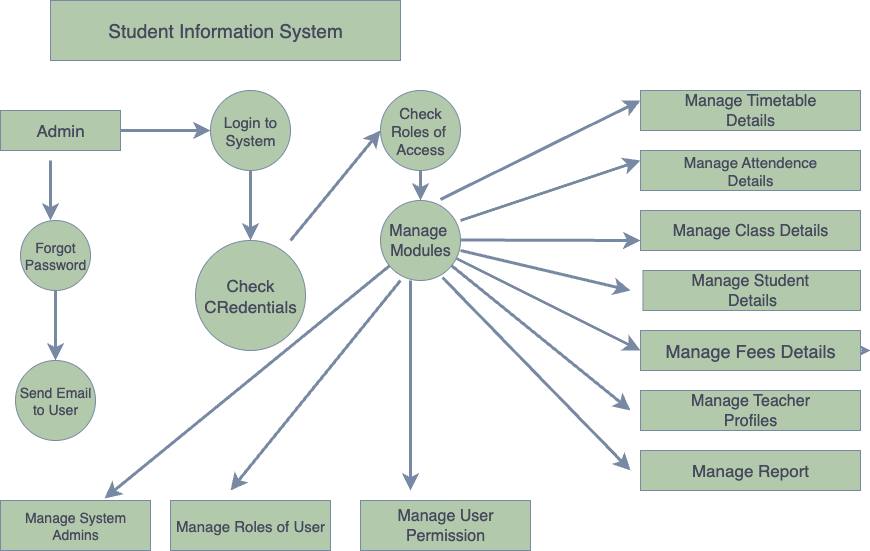

The diagram above was exported from draw.io. Its source (the exported page's mxGraphModel, read from the mxfile embedded in the PNG):
<mxGraphModel dx="845" dy="1265" grid="1" gridSize="10" guides="1" tooltips="1" connect="1" arrows="1" fold="1" page="1" pageScale="1" pageWidth="827" pageHeight="1169" background="light-dark(#ffffff, #e3e1ce)" math="0" shadow="0">
  <root>
    <mxCell id="0" />
    <mxCell id="1" parent="0" />
    <mxCell id="FthunNu0_1gK1bo0_IrB-1" value="&lt;font style=&quot;font-size: 19px;&quot;&gt;Student Information System&lt;/font&gt;" style="rounded=0;whiteSpace=wrap;html=1;labelBackgroundColor=none;fillColor=#B2C9AB;strokeColor=#788AA3;fontColor=#46495D;" vertex="1" parent="1">
      <mxGeometry x="70" y="80" width="350" height="60" as="geometry" />
    </mxCell>
    <mxCell id="FthunNu0_1gK1bo0_IrB-3" value="&lt;font style=&quot;font-size: 17px;&quot;&gt;Admin&lt;/font&gt;" style="rounded=0;whiteSpace=wrap;html=1;labelBackgroundColor=none;fillColor=#B2C9AB;strokeColor=#788AA3;fontColor=#46495D;" vertex="1" parent="1">
      <mxGeometry x="20" y="190" width="120" height="40" as="geometry" />
    </mxCell>
    <mxCell id="FthunNu0_1gK1bo0_IrB-4" value="" style="endArrow=classic;html=1;rounded=0;fontSize=12;startSize=8;endSize=8;curved=1;labelBackgroundColor=none;fontColor=default;strokeColor=#788AA3;strokeWidth=3;" edge="1" parent="1">
      <mxGeometry width="50" height="50" relative="1" as="geometry">
        <mxPoint x="70" y="240" as="sourcePoint" />
        <mxPoint x="70" y="300" as="targetPoint" />
      </mxGeometry>
    </mxCell>
    <mxCell id="FthunNu0_1gK1bo0_IrB-5" value="Forgot&lt;div&gt;Password&lt;/div&gt;" style="ellipse;whiteSpace=wrap;html=1;aspect=fixed;fontSize=14;labelBackgroundColor=none;fillColor=#B2C9AB;strokeColor=#788AA3;fontColor=#46495D;" vertex="1" parent="1">
      <mxGeometry x="40" y="300" width="70" height="70" as="geometry" />
    </mxCell>
    <mxCell id="FthunNu0_1gK1bo0_IrB-8" value="" style="endArrow=classic;html=1;rounded=0;fontSize=12;startSize=8;endSize=8;curved=1;exitX=0.5;exitY=1;exitDx=0;exitDy=0;labelBackgroundColor=none;fontColor=default;strokeColor=#788AA3;strokeWidth=3;" edge="1" parent="1" source="FthunNu0_1gK1bo0_IrB-5">
      <mxGeometry width="50" height="50" relative="1" as="geometry">
        <mxPoint x="200" y="390" as="sourcePoint" />
        <mxPoint x="75" y="440" as="targetPoint" />
      </mxGeometry>
    </mxCell>
    <mxCell id="FthunNu0_1gK1bo0_IrB-9" value="Send Email&lt;div&gt;to User&lt;/div&gt;" style="ellipse;whiteSpace=wrap;html=1;aspect=fixed;fontSize=14;labelBackgroundColor=none;fillColor=#B2C9AB;strokeColor=#788AA3;fontColor=#46495D;" vertex="1" parent="1">
      <mxGeometry x="35" y="440" width="80" height="80" as="geometry" />
    </mxCell>
    <mxCell id="FthunNu0_1gK1bo0_IrB-10" value="" style="endArrow=classic;html=1;rounded=0;fontSize=12;startSize=8;endSize=8;curved=1;exitX=1;exitY=0.5;exitDx=0;exitDy=0;labelBackgroundColor=none;fontColor=default;strokeColor=#788AA3;entryX=0;entryY=0.5;entryDx=0;entryDy=0;strokeWidth=3;" edge="1" parent="1" source="FthunNu0_1gK1bo0_IrB-3" target="FthunNu0_1gK1bo0_IrB-17">
      <mxGeometry width="50" height="50" relative="1" as="geometry">
        <mxPoint x="170" y="240" as="sourcePoint" />
        <mxPoint x="220" y="210" as="targetPoint" />
      </mxGeometry>
    </mxCell>
    <mxCell id="FthunNu0_1gK1bo0_IrB-71" value="" style="edgeLabel;html=1;align=center;verticalAlign=middle;resizable=0;points=[];fontSize=12;strokeColor=#788AA3;fontColor=#46495D;fillColor=#B2C9AB;labelBackgroundColor=none;" vertex="1" connectable="0" parent="FthunNu0_1gK1bo0_IrB-10">
      <mxGeometry x="0.125" relative="1" as="geometry">
        <mxPoint x="-1" as="offset" />
      </mxGeometry>
    </mxCell>
    <mxCell id="FthunNu0_1gK1bo0_IrB-17" value="Login to System" style="ellipse;whiteSpace=wrap;html=1;aspect=fixed;fontSize=15;labelBackgroundColor=none;fillColor=#B2C9AB;strokeColor=#788AA3;fontColor=#46495D;" vertex="1" parent="1">
      <mxGeometry x="230" y="170" width="80" height="80" as="geometry" />
    </mxCell>
    <mxCell id="FthunNu0_1gK1bo0_IrB-18" value="" style="endArrow=classic;html=1;rounded=0;fontSize=12;startSize=8;endSize=8;curved=1;exitX=0.5;exitY=1;exitDx=0;exitDy=0;labelBackgroundColor=none;fontColor=default;strokeColor=#788AA3;strokeWidth=3;" edge="1" parent="1" source="FthunNu0_1gK1bo0_IrB-17">
      <mxGeometry width="50" height="50" relative="1" as="geometry">
        <mxPoint x="210" y="330" as="sourcePoint" />
        <mxPoint x="270" y="320" as="targetPoint" />
      </mxGeometry>
    </mxCell>
    <mxCell id="FthunNu0_1gK1bo0_IrB-20" style="edgeStyle=none;curved=1;rounded=0;orthogonalLoop=1;jettySize=auto;html=1;exitX=0;exitY=1;exitDx=0;exitDy=0;fontSize=12;startSize=8;endSize=8;labelBackgroundColor=none;fontColor=default;strokeColor=#788AA3;" edge="1" parent="1">
      <mxGeometry relative="1" as="geometry">
        <mxPoint x="219.03805922287438" y="430.9619407771256" as="sourcePoint" />
        <mxPoint x="219.03805922287438" y="430.9619407771256" as="targetPoint" />
      </mxGeometry>
    </mxCell>
    <mxCell id="FthunNu0_1gK1bo0_IrB-26" value="Check&lt;div&gt;CRedentials&lt;/div&gt;" style="ellipse;whiteSpace=wrap;html=1;aspect=fixed;fontSize=17;labelBackgroundColor=none;fillColor=#B2C9AB;strokeColor=#788AA3;fontColor=#46495D;" vertex="1" parent="1">
      <mxGeometry x="215" y="320" width="110" height="110" as="geometry" />
    </mxCell>
    <mxCell id="FthunNu0_1gK1bo0_IrB-27" value="Check&lt;div&gt;Roles of&amp;nbsp;&lt;/div&gt;&lt;div&gt;Access&lt;/div&gt;" style="ellipse;whiteSpace=wrap;html=1;aspect=fixed;fontSize=15;labelBackgroundColor=none;fillColor=#B2C9AB;strokeColor=#788AA3;fontColor=#46495D;" vertex="1" parent="1">
      <mxGeometry x="400" y="170" width="80" height="80" as="geometry" />
    </mxCell>
    <mxCell id="FthunNu0_1gK1bo0_IrB-29" value="" style="endArrow=classic;html=1;rounded=0;fontSize=12;startSize=8;endSize=8;curved=1;entryX=0;entryY=0.5;entryDx=0;entryDy=0;labelBackgroundColor=none;fontColor=default;strokeColor=#788AA3;strokeWidth=3;" edge="1" parent="1" target="FthunNu0_1gK1bo0_IrB-27">
      <mxGeometry width="50" height="50" relative="1" as="geometry">
        <mxPoint x="310" y="320" as="sourcePoint" />
        <mxPoint x="360" y="270" as="targetPoint" />
      </mxGeometry>
    </mxCell>
    <mxCell id="FthunNu0_1gK1bo0_IrB-31" value="" style="endArrow=classic;html=1;rounded=0;fontSize=12;startSize=8;endSize=8;curved=1;exitX=0.5;exitY=1;exitDx=0;exitDy=0;labelBackgroundColor=none;fontColor=default;strokeColor=#788AA3;strokeWidth=3;" edge="1" parent="1" source="FthunNu0_1gK1bo0_IrB-27" target="FthunNu0_1gK1bo0_IrB-37">
      <mxGeometry width="50" height="50" relative="1" as="geometry">
        <mxPoint x="400" y="280" as="sourcePoint" />
        <mxPoint x="440" y="320" as="targetPoint" />
      </mxGeometry>
    </mxCell>
    <mxCell id="FthunNu0_1gK1bo0_IrB-37" value="Manage&amp;nbsp;&lt;div&gt;Modules&lt;/div&gt;" style="ellipse;whiteSpace=wrap;html=1;aspect=fixed;fontSize=16;labelBackgroundColor=none;fillColor=#B2C9AB;strokeColor=#788AA3;fontColor=#46495D;" vertex="1" parent="1">
      <mxGeometry x="400" y="280" width="80" height="80" as="geometry" />
    </mxCell>
    <mxCell id="FthunNu0_1gK1bo0_IrB-39" value="Manage System&lt;div&gt;Admins&lt;/div&gt;" style="rounded=0;whiteSpace=wrap;html=1;fontSize=14;labelBackgroundColor=none;fillColor=#B2C9AB;strokeColor=#788AA3;fontColor=#46495D;" vertex="1" parent="1">
      <mxGeometry x="20" y="580" width="150" height="50" as="geometry" />
    </mxCell>
    <mxCell id="FthunNu0_1gK1bo0_IrB-40" value="Manage Roles of User" style="rounded=0;whiteSpace=wrap;html=1;fontSize=15;labelBackgroundColor=none;fillColor=#B2C9AB;strokeColor=#788AA3;fontColor=#46495D;" vertex="1" parent="1">
      <mxGeometry x="190" y="580" width="160" height="50" as="geometry" />
    </mxCell>
    <mxCell id="FthunNu0_1gK1bo0_IrB-41" value="Manage User&lt;div&gt;Permission&lt;/div&gt;" style="rounded=0;whiteSpace=wrap;html=1;fontSize=16;labelBackgroundColor=none;fillColor=#B2C9AB;strokeColor=#788AA3;fontColor=#46495D;" vertex="1" parent="1">
      <mxGeometry x="380" y="580" width="170" height="50" as="geometry" />
    </mxCell>
    <mxCell id="FthunNu0_1gK1bo0_IrB-43" value="" style="endArrow=classic;html=1;rounded=0;fontSize=12;startSize=8;endSize=8;curved=1;labelBackgroundColor=none;fontColor=default;strokeColor=#788AA3;" edge="1" parent="1">
      <mxGeometry width="50" height="50" relative="1" as="geometry">
        <mxPoint x="240" y="550" as="sourcePoint" />
        <mxPoint x="240" y="550" as="targetPoint" />
      </mxGeometry>
    </mxCell>
    <mxCell id="FthunNu0_1gK1bo0_IrB-48" value="" style="endArrow=classic;html=1;rounded=0;fontSize=12;startSize=8;endSize=8;curved=1;entryX=0.693;entryY=-0.04;entryDx=0;entryDy=0;entryPerimeter=0;labelBackgroundColor=none;fontColor=default;strokeColor=#788AA3;strokeWidth=3;" edge="1" parent="1" source="FthunNu0_1gK1bo0_IrB-37" target="FthunNu0_1gK1bo0_IrB-39">
      <mxGeometry width="50" height="50" relative="1" as="geometry">
        <mxPoint x="160" y="520" as="sourcePoint" />
        <mxPoint x="90" y="570" as="targetPoint" />
      </mxGeometry>
    </mxCell>
    <mxCell id="FthunNu0_1gK1bo0_IrB-49" value="" style="endArrow=classic;html=1;rounded=0;fontSize=12;startSize=8;endSize=8;curved=1;labelBackgroundColor=none;fontColor=default;strokeColor=#788AA3;strokeWidth=3;" edge="1" parent="1">
      <mxGeometry width="50" height="50" relative="1" as="geometry">
        <mxPoint x="420" y="360" as="sourcePoint" />
        <mxPoint x="250" y="570" as="targetPoint" />
      </mxGeometry>
    </mxCell>
    <mxCell id="FthunNu0_1gK1bo0_IrB-50" value="" style="endArrow=classic;html=1;rounded=0;fontSize=12;startSize=8;endSize=8;curved=1;labelBackgroundColor=none;fontColor=default;strokeColor=#788AA3;strokeWidth=3;" edge="1" parent="1">
      <mxGeometry width="50" height="50" relative="1" as="geometry">
        <mxPoint x="430" y="360" as="sourcePoint" />
        <mxPoint x="430" y="570" as="targetPoint" />
      </mxGeometry>
    </mxCell>
    <mxCell id="FthunNu0_1gK1bo0_IrB-51" value="Manage Timetable&lt;div&gt;Details&lt;/div&gt;" style="rounded=0;whiteSpace=wrap;html=1;fontSize=16;labelBackgroundColor=none;fillColor=#B2C9AB;strokeColor=#788AA3;fontColor=#46495D;" vertex="1" parent="1">
      <mxGeometry x="660" y="170" width="220" height="40" as="geometry" />
    </mxCell>
    <mxCell id="FthunNu0_1gK1bo0_IrB-52" value="Manage Attendence&lt;div&gt;Details&lt;/div&gt;" style="rounded=0;whiteSpace=wrap;html=1;fontSize=15;labelBackgroundColor=none;fillColor=#B2C9AB;strokeColor=#788AA3;fontColor=#46495D;" vertex="1" parent="1">
      <mxGeometry x="660" y="230" width="220" height="40" as="geometry" />
    </mxCell>
    <mxCell id="FthunNu0_1gK1bo0_IrB-53" value="Manage Class Details" style="rounded=0;whiteSpace=wrap;html=1;fontSize=16;labelBackgroundColor=none;fillColor=#B2C9AB;strokeColor=#788AA3;fontColor=#46495D;" vertex="1" parent="1">
      <mxGeometry x="660" y="290" width="220" height="40" as="geometry" />
    </mxCell>
    <mxCell id="FthunNu0_1gK1bo0_IrB-54" value="Manage Student&amp;nbsp;&lt;div&gt;Details&lt;/div&gt;" style="rounded=0;whiteSpace=wrap;html=1;fontSize=16;labelBackgroundColor=none;fillColor=#B2C9AB;strokeColor=#788AA3;fontColor=#46495D;" vertex="1" parent="1">
      <mxGeometry x="662.5" y="350" width="217.5" height="40" as="geometry" />
    </mxCell>
    <mxCell id="FthunNu0_1gK1bo0_IrB-61" style="edgeStyle=none;curved=1;rounded=0;orthogonalLoop=1;jettySize=auto;html=1;exitX=1;exitY=0.5;exitDx=0;exitDy=0;fontSize=12;startSize=8;endSize=8;labelBackgroundColor=none;fontColor=default;strokeColor=#788AA3;" edge="1" parent="1" source="FthunNu0_1gK1bo0_IrB-55">
      <mxGeometry relative="1" as="geometry">
        <mxPoint x="890" y="430" as="targetPoint" />
      </mxGeometry>
    </mxCell>
    <mxCell id="FthunNu0_1gK1bo0_IrB-55" value="Manage Fees Details" style="rounded=0;whiteSpace=wrap;html=1;fontSize=18;labelBackgroundColor=none;fillColor=#B2C9AB;strokeColor=#788AA3;fontColor=#46495D;" vertex="1" parent="1">
      <mxGeometry x="660" y="410" width="220" height="40" as="geometry" />
    </mxCell>
    <mxCell id="FthunNu0_1gK1bo0_IrB-56" value="Manage Teacher&lt;div&gt;Profiles&lt;/div&gt;" style="rounded=0;whiteSpace=wrap;html=1;fontSize=16;labelBackgroundColor=none;fillColor=#B2C9AB;strokeColor=#788AA3;fontColor=#46495D;" vertex="1" parent="1">
      <mxGeometry x="660" y="470" width="220" height="40" as="geometry" />
    </mxCell>
    <mxCell id="FthunNu0_1gK1bo0_IrB-57" style="edgeStyle=none;curved=1;rounded=0;orthogonalLoop=1;jettySize=auto;html=1;exitX=0.5;exitY=1;exitDx=0;exitDy=0;fontSize=12;startSize=8;endSize=8;labelBackgroundColor=none;fontColor=default;strokeColor=#788AA3;" edge="1" parent="1" source="FthunNu0_1gK1bo0_IrB-54" target="FthunNu0_1gK1bo0_IrB-54">
      <mxGeometry relative="1" as="geometry" />
    </mxCell>
    <mxCell id="FthunNu0_1gK1bo0_IrB-58" value="Manage Report" style="whiteSpace=wrap;html=1;rounded=0;fontSize=17;labelBackgroundColor=none;fillColor=#B2C9AB;strokeColor=#788AA3;fontColor=#46495D;" vertex="1" parent="1">
      <mxGeometry x="660" y="530" width="220" height="40" as="geometry" />
    </mxCell>
    <mxCell id="FthunNu0_1gK1bo0_IrB-62" value="" style="endArrow=classic;html=1;rounded=0;fontSize=12;startSize=8;endSize=8;curved=1;entryX=0;entryY=0.25;entryDx=0;entryDy=0;labelBackgroundColor=none;fontColor=default;strokeColor=#788AA3;strokeWidth=3;" edge="1" parent="1" target="FthunNu0_1gK1bo0_IrB-51">
      <mxGeometry width="50" height="50" relative="1" as="geometry">
        <mxPoint x="460.00060586751397" y="278.94581541534853" as="sourcePoint" />
        <mxPoint x="650" y="190" as="targetPoint" />
      </mxGeometry>
    </mxCell>
    <mxCell id="FthunNu0_1gK1bo0_IrB-63" value="" style="endArrow=classic;html=1;rounded=0;fontSize=12;startSize=8;endSize=8;curved=1;entryX=0;entryY=0.25;entryDx=0;entryDy=0;labelBackgroundColor=none;fontColor=default;strokeColor=#788AA3;strokeWidth=3;" edge="1" parent="1" target="FthunNu0_1gK1bo0_IrB-52">
      <mxGeometry width="50" height="50" relative="1" as="geometry">
        <mxPoint x="480" y="300" as="sourcePoint" />
        <mxPoint x="650" y="250" as="targetPoint" />
      </mxGeometry>
    </mxCell>
    <mxCell id="FthunNu0_1gK1bo0_IrB-65" value="" style="endArrow=classic;html=1;rounded=0;fontSize=12;startSize=8;endSize=8;curved=1;labelBackgroundColor=none;fontColor=default;strokeColor=#788AA3;strokeWidth=3;" edge="1" parent="1">
      <mxGeometry width="50" height="50" relative="1" as="geometry">
        <mxPoint x="480" y="319.5" as="sourcePoint" />
        <mxPoint x="660" y="320" as="targetPoint" />
        <Array as="points">
          <mxPoint x="480" y="319.5" />
        </Array>
      </mxGeometry>
    </mxCell>
    <mxCell id="FthunNu0_1gK1bo0_IrB-66" value="" style="endArrow=classic;html=1;rounded=0;fontSize=12;startSize=8;endSize=8;curved=1;exitX=1;exitY=0.625;exitDx=0;exitDy=0;exitPerimeter=0;labelBackgroundColor=none;fontColor=default;strokeColor=#788AA3;strokeWidth=3;" edge="1" parent="1" source="FthunNu0_1gK1bo0_IrB-37">
      <mxGeometry width="50" height="50" relative="1" as="geometry">
        <mxPoint x="580" y="400" as="sourcePoint" />
        <mxPoint x="650" y="370" as="targetPoint" />
      </mxGeometry>
    </mxCell>
    <mxCell id="FthunNu0_1gK1bo0_IrB-68" value="" style="endArrow=classic;html=1;rounded=0;fontSize=12;startSize=8;endSize=8;curved=1;entryX=0;entryY=0.5;entryDx=0;entryDy=0;labelBackgroundColor=none;fontColor=default;strokeColor=#788AA3;strokeWidth=3;" edge="1" parent="1" source="FthunNu0_1gK1bo0_IrB-37" target="FthunNu0_1gK1bo0_IrB-55">
      <mxGeometry width="50" height="50" relative="1" as="geometry">
        <mxPoint x="530" y="480" as="sourcePoint" />
        <mxPoint x="630" y="440" as="targetPoint" />
      </mxGeometry>
    </mxCell>
    <mxCell id="FthunNu0_1gK1bo0_IrB-69" value="" style="endArrow=classic;html=1;rounded=0;fontSize=12;startSize=8;endSize=8;curved=1;labelBackgroundColor=none;fontColor=default;strokeColor=#788AA3;strokeWidth=3;" edge="1" parent="1" source="FthunNu0_1gK1bo0_IrB-37">
      <mxGeometry width="50" height="50" relative="1" as="geometry">
        <mxPoint x="520" y="490" as="sourcePoint" />
        <mxPoint x="650" y="490" as="targetPoint" />
      </mxGeometry>
    </mxCell>
    <mxCell id="FthunNu0_1gK1bo0_IrB-70" value="" style="endArrow=classic;html=1;rounded=0;fontSize=12;startSize=8;endSize=8;curved=1;exitX=0.775;exitY=0.963;exitDx=0;exitDy=0;exitPerimeter=0;labelBackgroundColor=none;fontColor=default;strokeColor=#788AA3;strokeWidth=3;" edge="1" parent="1" source="FthunNu0_1gK1bo0_IrB-37">
      <mxGeometry width="50" height="50" relative="1" as="geometry">
        <mxPoint x="460" y="370" as="sourcePoint" />
        <mxPoint x="650" y="550" as="targetPoint" />
      </mxGeometry>
    </mxCell>
  </root>
</mxGraphModel>